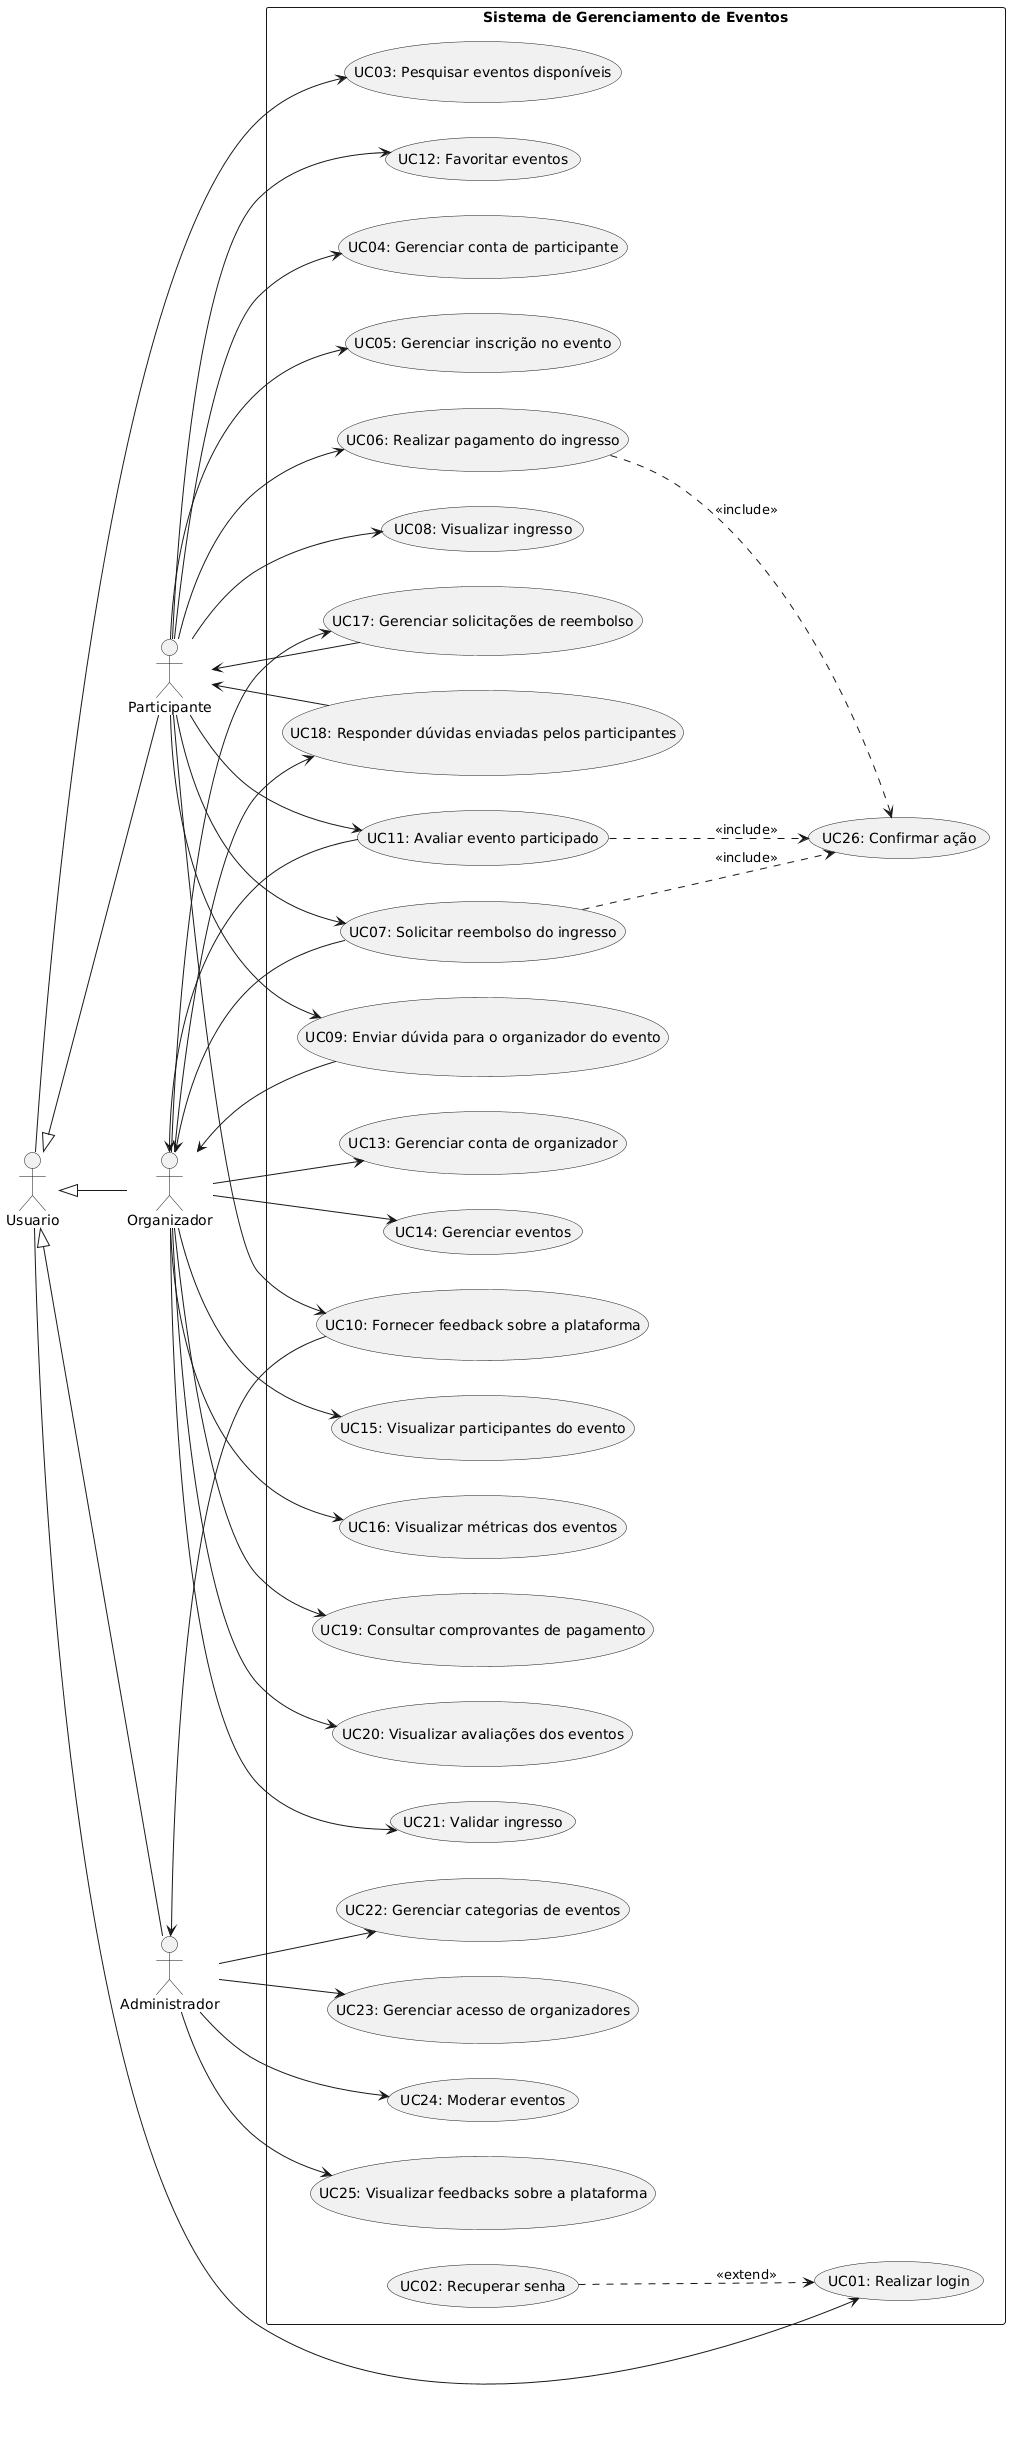

The diagram above was rendered by PlantUML. Its source (embedded in the PNG):
@startuml
left to right direction

skinparam packageStyle rectangle

actor Usuario as User
actor Participante as Part
actor Organizador as Org
actor Administrador as Admin

User <|-- Part
User <|-- Org
User <|-- Admin

rectangle "Sistema de Gerenciamento de Eventos" {
    usecase "UC01: Realizar login" as UC_Login
    usecase "UC02: Recuperar senha" as UC_ResetPassword
    usecase "UC03: Pesquisar eventos disponíveis" as UC_SearchEvents

    usecase "UC04: Gerenciar conta de participante" as UC_ManageParticipant
    usecase "UC05: Gerenciar inscrição no evento" as UC_ManageReservation
    usecase "UC06: Realizar pagamento do ingresso" as UC_MakePayment
    usecase "UC07: Solicitar reembolso do ingresso" as UC_RequestRefund
    usecase "UC08: Visualizar ingresso" as UC_ViewTicket
    usecase "UC09: Enviar dúvida para o organizador do evento" as UC_SubmitQuestion
    usecase "UC10: Fornecer feedback sobre a plataforma" as UC_SubmitFeedback
    usecase "UC11: Avaliar evento participado" as UC_RateEvent
    usecase "UC12: Favoritar eventos" as UC_BookmarkEvent

    usecase "UC13: Gerenciar conta de organizador" as UC_ManageOrganizer
    usecase "UC14: Gerenciar eventos" as UC_ManageEvents
    usecase "UC15: Visualizar participantes do evento" as UC_ViewParticipants
    usecase "UC16: Visualizar métricas dos eventos" as UC_ViewMetrics
    usecase "UC17: Gerenciar solicitações de reembolso" as UC_ManageRefund
    usecase "UC18: Responder dúvidas enviadas pelos participantes" as UC_AnswerQuestions
    usecase "UC19: Consultar comprovantes de pagamento" as UC_SearchReceipts
    usecase "UC20: Visualizar avaliações dos eventos" as UC_ViewReviews
    usecase "UC21: Validar ingresso" as UC_ValidateTicket

    usecase "UC22: Gerenciar categorias de eventos" as UC_ManageCategories
    usecase "UC23: Gerenciar acesso de organizadores" as UC_ManageAccess
    usecase "UC24: Moderar eventos" as UC_ModerateEvents
    usecase "UC25: Visualizar feedbacks sobre a plataforma" as UC_ViewFeedbacks

    usecase "UC26: Confirmar ação" as UC_ConfirmAction
}

User --> UC_Login
User --> UC_SearchEvents

Part --> UC_ManageParticipant
Part --> UC_ManageReservation
Part --> UC_MakePayment
Part --> UC_ViewTicket

Part --> UC_RequestRefund
UC_RequestRefund --> Org

Part --> UC_SubmitQuestion
UC_SubmitQuestion --> Org

Part --> UC_SubmitFeedback
UC_SubmitFeedback --> Admin

Part --> UC_RateEvent
UC_RateEvent --> Org

Part --> UC_BookmarkEvent

Org --> UC_ManageOrganizer
Org --> UC_ManageEvents
Org --> UC_ViewParticipants
Org --> UC_ViewMetrics

Org --> UC_ManageRefund
UC_ManageRefund --> Part

Org --> UC_AnswerQuestions
UC_AnswerQuestions --> Part

Org --> UC_SearchReceipts
Org --> UC_ViewReviews
Org --> UC_ValidateTicket

Admin --> UC_ManageCategories
Admin --> UC_ManageAccess
Admin --> UC_ModerateEvents
Admin --> UC_ViewFeedbacks

UC_MakePayment ..> UC_ConfirmAction : <<include>>
UC_RequestRefund ..> UC_ConfirmAction : <<include>>
UC_RateEvent ..> UC_ConfirmAction : <<include>>

UC_ResetPassword ..> UC_Login : <<extend>>
@enduml